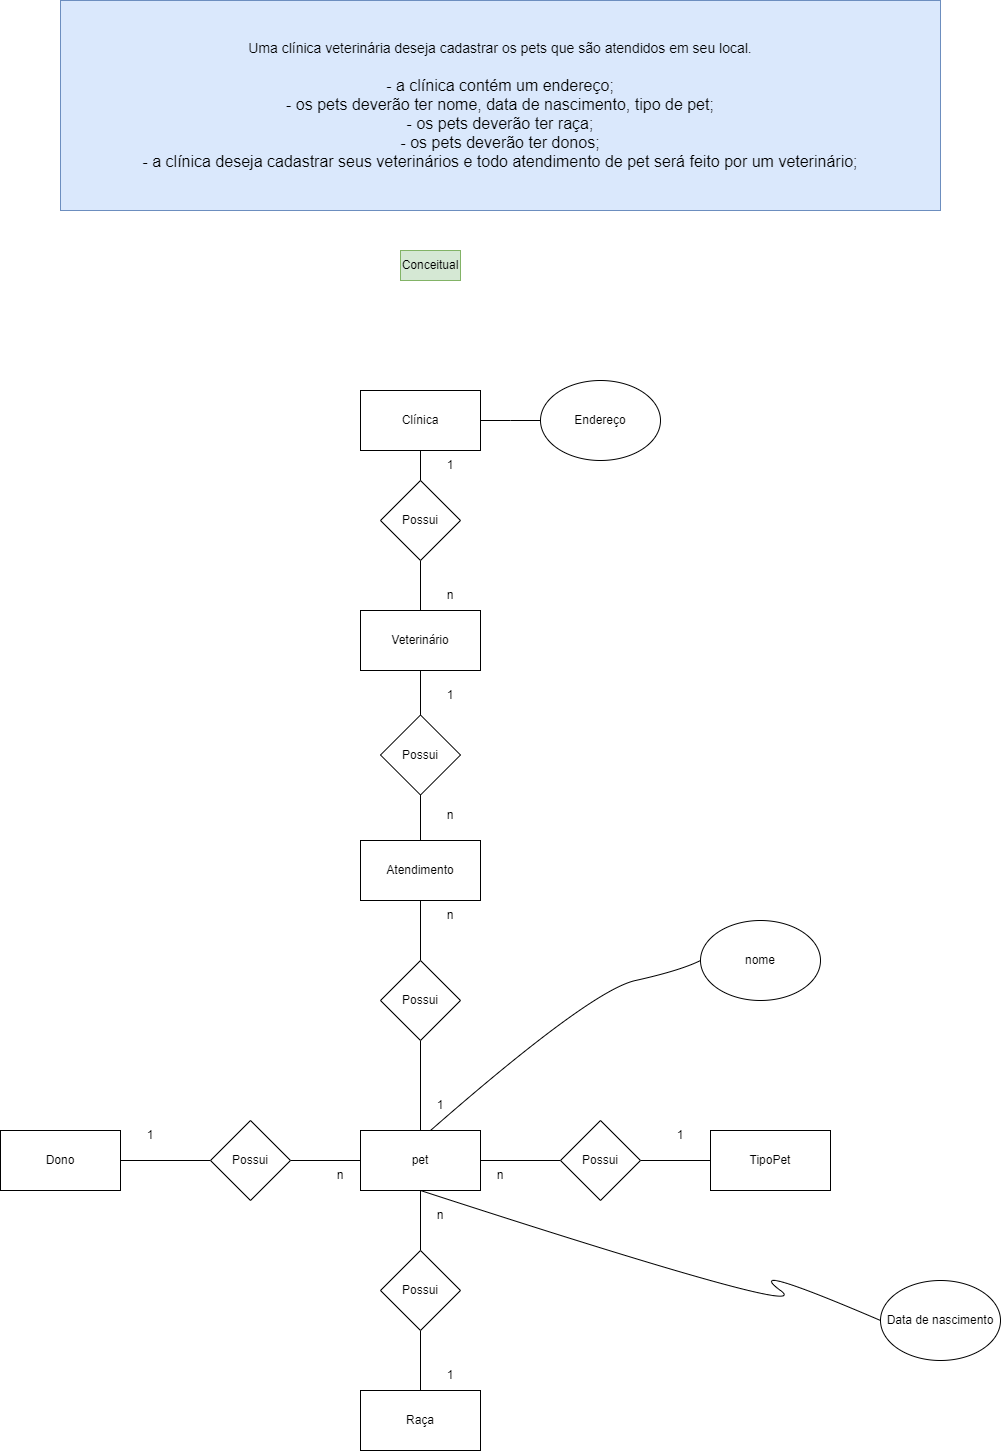

The diagram above was exported from draw.io. Its source (the exported page's mxGraphModel, read from the mxfile embedded in the PNG):
<mxGraphModel dx="2577" dy="2031" grid="1" gridSize="10" guides="1" tooltips="1" connect="1" arrows="1" fold="1" page="1" pageScale="1" pageWidth="827" pageHeight="1169" math="0" shadow="0">
  <root>
    <mxCell id="0" />
    <mxCell id="1" parent="0" />
    <mxCell id="2" style="edgeStyle=orthogonalEdgeStyle;rounded=0;orthogonalLoop=1;jettySize=auto;html=1;exitX=1;exitY=0.5;exitDx=0;exitDy=0;entryX=0;entryY=0.5;entryDx=0;entryDy=0;endArrow=none;endFill=0;" edge="1" source="3" parent="1">
      <mxGeometry relative="1" as="geometry">
        <mxPoint x="380" y="250" as="targetPoint" />
      </mxGeometry>
    </mxCell>
    <mxCell id="3" value="Clínica" style="rounded=0;whiteSpace=wrap;html=1;" vertex="1" parent="1">
      <mxGeometry x="200" y="220" width="120" height="60" as="geometry" />
    </mxCell>
    <mxCell id="4" style="edgeStyle=orthogonalEdgeStyle;rounded=0;orthogonalLoop=1;jettySize=auto;html=1;exitX=0.5;exitY=1;exitDx=0;exitDy=0;entryX=0.5;entryY=0;entryDx=0;entryDy=0;endArrow=none;endFill=0;" edge="1" source="7" target="11" parent="1">
      <mxGeometry relative="1" as="geometry" />
    </mxCell>
    <mxCell id="5" style="edgeStyle=orthogonalEdgeStyle;rounded=0;orthogonalLoop=1;jettySize=auto;html=1;exitX=1;exitY=0.5;exitDx=0;exitDy=0;entryX=0;entryY=0.5;entryDx=0;entryDy=0;endArrow=none;endFill=0;" edge="1" source="7" target="35" parent="1">
      <mxGeometry relative="1" as="geometry" />
    </mxCell>
    <mxCell id="6" style="edgeStyle=orthogonalEdgeStyle;rounded=0;orthogonalLoop=1;jettySize=auto;html=1;exitX=0;exitY=0.5;exitDx=0;exitDy=0;entryX=1;entryY=0.5;entryDx=0;entryDy=0;endArrow=none;endFill=0;" edge="1" source="7" target="37" parent="1">
      <mxGeometry relative="1" as="geometry" />
    </mxCell>
    <mxCell id="7" value="pet" style="rounded=0;whiteSpace=wrap;html=1;" vertex="1" parent="1">
      <mxGeometry x="200" y="960" width="120" height="60" as="geometry" />
    </mxCell>
    <mxCell id="8" style="edgeStyle=orthogonalEdgeStyle;rounded=0;orthogonalLoop=1;jettySize=auto;html=1;exitX=0.5;exitY=1;exitDx=0;exitDy=0;entryX=0.5;entryY=0;entryDx=0;entryDy=0;endArrow=none;endFill=0;" edge="1" source="9" target="24" parent="1">
      <mxGeometry relative="1" as="geometry" />
    </mxCell>
    <mxCell id="9" value="Veterinário" style="rounded=0;whiteSpace=wrap;html=1;" vertex="1" parent="1">
      <mxGeometry x="200" y="440" width="120" height="60" as="geometry" />
    </mxCell>
    <mxCell id="10" style="edgeStyle=orthogonalEdgeStyle;rounded=0;orthogonalLoop=1;jettySize=auto;html=1;exitX=0.5;exitY=1;exitDx=0;exitDy=0;entryX=0.5;entryY=0;entryDx=0;entryDy=0;endArrow=none;endFill=0;" edge="1" source="11" target="33" parent="1">
      <mxGeometry relative="1" as="geometry" />
    </mxCell>
    <mxCell id="11" value="Possui" style="rhombus;whiteSpace=wrap;html=1;" vertex="1" parent="1">
      <mxGeometry x="220" y="1080" width="80" height="80" as="geometry" />
    </mxCell>
    <mxCell id="12" value="n" style="text;html=1;strokeColor=none;fillColor=none;align=center;verticalAlign=middle;whiteSpace=wrap;rounded=0;" vertex="1" parent="1">
      <mxGeometry x="260" y="410" width="60" height="30" as="geometry" />
    </mxCell>
    <mxCell id="13" value="1" style="text;html=1;strokeColor=none;fillColor=none;align=center;verticalAlign=middle;whiteSpace=wrap;rounded=0;" vertex="1" parent="1">
      <mxGeometry x="260" y="280" width="60" height="30" as="geometry" />
    </mxCell>
    <mxCell id="14" value="n" style="text;html=1;strokeColor=none;fillColor=none;align=center;verticalAlign=middle;whiteSpace=wrap;rounded=0;" vertex="1" parent="1">
      <mxGeometry x="150" y="990" width="60" height="30" as="geometry" />
    </mxCell>
    <mxCell id="15" value="&lt;div&gt;&lt;font style=&quot;font-size: 14px;&quot;&gt;Uma clínica veterinária deseja cadastrar os pets que são atendidos em seu local.&lt;/font&gt;&lt;/div&gt;&lt;div&gt;&lt;font size=&quot;3&quot;&gt;&lt;br&gt;&lt;/font&gt;&lt;/div&gt;&lt;div&gt;&lt;font size=&quot;3&quot;&gt;- a clínica contém um endereço;&lt;/font&gt;&lt;/div&gt;&lt;div&gt;&lt;font size=&quot;3&quot;&gt;- os pets deverão ter nome, data de nascimento, tipo de pet;&lt;/font&gt;&lt;/div&gt;&lt;div&gt;&lt;font size=&quot;3&quot;&gt;- os pets deverão ter raça;&lt;/font&gt;&lt;/div&gt;&lt;div&gt;&lt;font size=&quot;3&quot;&gt;- os pets deverão ter donos&lt;font style=&quot;&quot;&gt;;&lt;/font&gt;&lt;/font&gt;&lt;/div&gt;&lt;div&gt;&lt;font size=&quot;3&quot;&gt;- a clínica deseja cadastrar seus veterinários e todo atendimento de pet será feito por um veterinário;&lt;/font&gt;&lt;/div&gt;" style="text;html=1;strokeColor=#6c8ebf;fillColor=#dae8fc;align=center;verticalAlign=middle;whiteSpace=wrap;rounded=0;" vertex="1" parent="1">
      <mxGeometry x="-100" y="-170" width="880" height="210" as="geometry" />
    </mxCell>
    <mxCell id="16" value="Conceitual" style="text;html=1;strokeColor=#82b366;fillColor=#d5e8d4;align=center;verticalAlign=middle;whiteSpace=wrap;rounded=0;" vertex="1" parent="1">
      <mxGeometry x="240" y="80" width="60" height="30" as="geometry" />
    </mxCell>
    <mxCell id="17" value="Endereço" style="ellipse;whiteSpace=wrap;html=1;" vertex="1" parent="1">
      <mxGeometry x="380" y="210" width="120" height="80" as="geometry" />
    </mxCell>
    <mxCell id="18" style="edgeStyle=orthogonalEdgeStyle;rounded=0;orthogonalLoop=1;jettySize=auto;html=1;exitX=0.5;exitY=1;exitDx=0;exitDy=0;entryX=0.5;entryY=0;entryDx=0;entryDy=0;endArrow=none;endFill=0;" edge="1" source="19" target="9" parent="1">
      <mxGeometry relative="1" as="geometry" />
    </mxCell>
    <mxCell id="19" value="Possui" style="rhombus;whiteSpace=wrap;html=1;" vertex="1" parent="1">
      <mxGeometry x="220" y="310" width="80" height="80" as="geometry" />
    </mxCell>
    <mxCell id="20" style="edgeStyle=orthogonalEdgeStyle;rounded=0;orthogonalLoop=1;jettySize=auto;html=1;exitX=0;exitY=0;exitDx=0;exitDy=0;entryX=0;entryY=1;entryDx=0;entryDy=0;endArrow=none;endFill=0;" edge="1" source="13" target="13" parent="1">
      <mxGeometry relative="1" as="geometry" />
    </mxCell>
    <mxCell id="21" style="edgeStyle=orthogonalEdgeStyle;rounded=0;orthogonalLoop=1;jettySize=auto;html=1;exitX=0.5;exitY=1;exitDx=0;exitDy=0;entryX=0.5;entryY=0;entryDx=0;entryDy=0;endArrow=none;endFill=0;" edge="1" source="22" target="28" parent="1">
      <mxGeometry relative="1" as="geometry" />
    </mxCell>
    <mxCell id="22" value="Atendimento" style="rounded=0;whiteSpace=wrap;html=1;" vertex="1" parent="1">
      <mxGeometry x="200" y="670" width="120" height="60" as="geometry" />
    </mxCell>
    <mxCell id="23" style="edgeStyle=orthogonalEdgeStyle;rounded=0;orthogonalLoop=1;jettySize=auto;html=1;exitX=0.5;exitY=1;exitDx=0;exitDy=0;entryX=0.5;entryY=0;entryDx=0;entryDy=0;endArrow=none;endFill=0;" edge="1" source="24" target="22" parent="1">
      <mxGeometry relative="1" as="geometry" />
    </mxCell>
    <mxCell id="24" value="Possui" style="rhombus;whiteSpace=wrap;html=1;" vertex="1" parent="1">
      <mxGeometry x="220" y="544.5" width="80" height="80" as="geometry" />
    </mxCell>
    <mxCell id="25" value="1" style="text;html=1;strokeColor=none;fillColor=none;align=center;verticalAlign=middle;whiteSpace=wrap;rounded=0;" vertex="1" parent="1">
      <mxGeometry x="260" y="510" width="60" height="30" as="geometry" />
    </mxCell>
    <mxCell id="26" value="n" style="text;html=1;strokeColor=none;fillColor=none;align=center;verticalAlign=middle;whiteSpace=wrap;rounded=0;" vertex="1" parent="1">
      <mxGeometry x="260" y="630" width="60" height="30" as="geometry" />
    </mxCell>
    <mxCell id="27" style="edgeStyle=orthogonalEdgeStyle;rounded=0;orthogonalLoop=1;jettySize=auto;html=1;exitX=0.5;exitY=1;exitDx=0;exitDy=0;entryX=0.5;entryY=0;entryDx=0;entryDy=0;endArrow=none;endFill=0;" edge="1" source="28" target="7" parent="1">
      <mxGeometry relative="1" as="geometry" />
    </mxCell>
    <mxCell id="28" value="Possui" style="rhombus;whiteSpace=wrap;html=1;" vertex="1" parent="1">
      <mxGeometry x="220" y="790" width="80" height="80" as="geometry" />
    </mxCell>
    <mxCell id="29" value="nome" style="ellipse;whiteSpace=wrap;html=1;" vertex="1" parent="1">
      <mxGeometry x="540" y="750" width="120" height="80" as="geometry" />
    </mxCell>
    <mxCell id="30" value="Data de nascimento" style="ellipse;whiteSpace=wrap;html=1;" vertex="1" parent="1">
      <mxGeometry x="720" y="1110" width="120" height="80" as="geometry" />
    </mxCell>
    <mxCell id="31" value="" style="curved=1;endArrow=none;html=1;rounded=0;entryX=0;entryY=0.5;entryDx=0;entryDy=0;endFill=0;" edge="1" target="29" parent="1">
      <mxGeometry width="50" height="50" relative="1" as="geometry">
        <mxPoint x="270" y="960" as="sourcePoint" />
        <mxPoint x="630" y="1090" as="targetPoint" />
        <Array as="points">
          <mxPoint x="430" y="820" />
          <mxPoint x="520" y="800" />
        </Array>
      </mxGeometry>
    </mxCell>
    <mxCell id="32" value="" style="curved=1;endArrow=none;html=1;rounded=0;exitX=0.5;exitY=1;exitDx=0;exitDy=0;endFill=0;" edge="1" source="7" parent="1">
      <mxGeometry width="50" height="50" relative="1" as="geometry">
        <mxPoint x="580" y="1140" as="sourcePoint" />
        <mxPoint x="720" y="1150" as="targetPoint" />
        <Array as="points">
          <mxPoint x="660" y="1150" />
          <mxPoint x="580" y="1090" />
        </Array>
      </mxGeometry>
    </mxCell>
    <mxCell id="33" value="Raça" style="rounded=0;whiteSpace=wrap;html=1;" vertex="1" parent="1">
      <mxGeometry x="200" y="1220" width="120" height="60" as="geometry" />
    </mxCell>
    <mxCell id="34" style="edgeStyle=orthogonalEdgeStyle;rounded=0;orthogonalLoop=1;jettySize=auto;html=1;exitX=1;exitY=0.5;exitDx=0;exitDy=0;entryX=0;entryY=0.5;entryDx=0;entryDy=0;endArrow=none;endFill=0;" edge="1" source="35" target="38" parent="1">
      <mxGeometry relative="1" as="geometry" />
    </mxCell>
    <mxCell id="35" value="Possui" style="rhombus;whiteSpace=wrap;html=1;" vertex="1" parent="1">
      <mxGeometry x="400" y="950" width="80" height="80" as="geometry" />
    </mxCell>
    <mxCell id="36" style="edgeStyle=orthogonalEdgeStyle;rounded=0;orthogonalLoop=1;jettySize=auto;html=1;exitX=0;exitY=0.5;exitDx=0;exitDy=0;entryX=1;entryY=0.5;entryDx=0;entryDy=0;endArrow=none;endFill=0;" edge="1" source="37" target="39" parent="1">
      <mxGeometry relative="1" as="geometry" />
    </mxCell>
    <mxCell id="37" value="Possui" style="rhombus;whiteSpace=wrap;html=1;" vertex="1" parent="1">
      <mxGeometry x="50" y="950" width="80" height="80" as="geometry" />
    </mxCell>
    <mxCell id="38" value="TipoPet" style="rounded=0;whiteSpace=wrap;html=1;" vertex="1" parent="1">
      <mxGeometry x="550" y="960" width="120" height="60" as="geometry" />
    </mxCell>
    <mxCell id="39" value="Dono" style="rounded=0;whiteSpace=wrap;html=1;" vertex="1" parent="1">
      <mxGeometry x="-160" y="960" width="120" height="60" as="geometry" />
    </mxCell>
    <mxCell id="40" value="n" style="text;html=1;strokeColor=none;fillColor=none;align=center;verticalAlign=middle;whiteSpace=wrap;rounded=0;" vertex="1" parent="1">
      <mxGeometry x="260" y="730" width="60" height="30" as="geometry" />
    </mxCell>
    <mxCell id="41" value="1" style="text;html=1;strokeColor=none;fillColor=none;align=center;verticalAlign=middle;whiteSpace=wrap;rounded=0;" vertex="1" parent="1">
      <mxGeometry x="250" y="920" width="60" height="30" as="geometry" />
    </mxCell>
    <mxCell id="42" value="1" style="text;html=1;strokeColor=none;fillColor=none;align=center;verticalAlign=middle;whiteSpace=wrap;rounded=0;" vertex="1" parent="1">
      <mxGeometry x="-40" y="950" width="60" height="30" as="geometry" />
    </mxCell>
    <mxCell id="43" value="1" style="text;html=1;strokeColor=none;fillColor=none;align=center;verticalAlign=middle;whiteSpace=wrap;rounded=0;" vertex="1" parent="1">
      <mxGeometry x="490" y="950" width="60" height="30" as="geometry" />
    </mxCell>
    <mxCell id="44" value="n" style="text;html=1;strokeColor=none;fillColor=none;align=center;verticalAlign=middle;whiteSpace=wrap;rounded=0;" vertex="1" parent="1">
      <mxGeometry x="310" y="990" width="60" height="30" as="geometry" />
    </mxCell>
    <mxCell id="45" value="n" style="text;html=1;strokeColor=none;fillColor=none;align=center;verticalAlign=middle;whiteSpace=wrap;rounded=0;" vertex="1" parent="1">
      <mxGeometry x="250" y="1030" width="60" height="30" as="geometry" />
    </mxCell>
    <mxCell id="46" value="1" style="text;html=1;strokeColor=none;fillColor=none;align=center;verticalAlign=middle;whiteSpace=wrap;rounded=0;" vertex="1" parent="1">
      <mxGeometry x="260" y="1190" width="60" height="30" as="geometry" />
    </mxCell>
  </root>
</mxGraphModel>